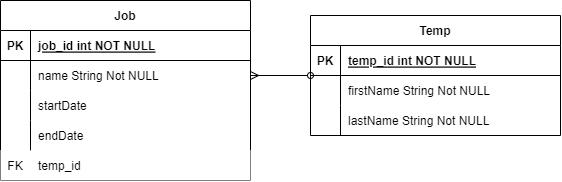

The diagram above was exported from draw.io. Its source (the exported page's mxGraphModel, read from the mxfile embedded in the PNG):
<mxGraphModel dx="752" dy="856" grid="1" gridSize="10" guides="1" tooltips="1" connect="1" arrows="1" fold="1" page="1" pageScale="1" pageWidth="850" pageHeight="1100" math="0" shadow="0" extFonts="Permanent Marker^https://fonts.googleapis.com/css?family=Permanent+Marker">
  <root>
    <mxCell id="0" />
    <mxCell id="1" parent="0" />
    <mxCell id="C-vyLk0tnHw3VtMMgP7b-23" value="Job" style="shape=table;startSize=30;container=1;collapsible=1;childLayout=tableLayout;fixedRows=1;rowLines=0;fontStyle=1;align=center;resizeLast=1;" parent="1" vertex="1">
      <mxGeometry x="120" y="120" width="250" height="180" as="geometry" />
    </mxCell>
    <mxCell id="C-vyLk0tnHw3VtMMgP7b-24" value="" style="shape=partialRectangle;collapsible=0;dropTarget=0;pointerEvents=0;fillColor=none;points=[[0,0.5],[1,0.5]];portConstraint=eastwest;top=0;left=0;right=0;bottom=1;" parent="C-vyLk0tnHw3VtMMgP7b-23" vertex="1">
      <mxGeometry y="30" width="250" height="30" as="geometry" />
    </mxCell>
    <mxCell id="C-vyLk0tnHw3VtMMgP7b-25" value="PK" style="shape=partialRectangle;overflow=hidden;connectable=0;fillColor=none;top=0;left=0;bottom=0;right=0;fontStyle=1;" parent="C-vyLk0tnHw3VtMMgP7b-24" vertex="1">
      <mxGeometry width="30" height="30" as="geometry">
        <mxRectangle width="30" height="30" as="alternateBounds" />
      </mxGeometry>
    </mxCell>
    <mxCell id="C-vyLk0tnHw3VtMMgP7b-26" value="job_id int NOT NULL " style="shape=partialRectangle;overflow=hidden;connectable=0;fillColor=none;top=0;left=0;bottom=0;right=0;align=left;spacingLeft=6;fontStyle=5;" parent="C-vyLk0tnHw3VtMMgP7b-24" vertex="1">
      <mxGeometry x="30" width="220" height="30" as="geometry">
        <mxRectangle width="220" height="30" as="alternateBounds" />
      </mxGeometry>
    </mxCell>
    <mxCell id="C-vyLk0tnHw3VtMMgP7b-27" value="" style="shape=partialRectangle;collapsible=0;dropTarget=0;pointerEvents=0;fillColor=none;points=[[0,0.5],[1,0.5]];portConstraint=eastwest;top=0;left=0;right=0;bottom=0;" parent="C-vyLk0tnHw3VtMMgP7b-23" vertex="1">
      <mxGeometry y="60" width="250" height="30" as="geometry" />
    </mxCell>
    <mxCell id="C-vyLk0tnHw3VtMMgP7b-28" value="" style="shape=partialRectangle;overflow=hidden;connectable=0;fillColor=none;top=0;left=0;bottom=0;right=0;" parent="C-vyLk0tnHw3VtMMgP7b-27" vertex="1">
      <mxGeometry width="30" height="30" as="geometry">
        <mxRectangle width="30" height="30" as="alternateBounds" />
      </mxGeometry>
    </mxCell>
    <mxCell id="C-vyLk0tnHw3VtMMgP7b-29" value="name String Not NULL" style="shape=partialRectangle;overflow=hidden;connectable=0;fillColor=none;top=0;left=0;bottom=0;right=0;align=left;spacingLeft=6;" parent="C-vyLk0tnHw3VtMMgP7b-27" vertex="1">
      <mxGeometry x="30" width="220" height="30" as="geometry">
        <mxRectangle width="220" height="30" as="alternateBounds" />
      </mxGeometry>
    </mxCell>
    <mxCell id="AzWNDavUJb5GGpheXD9W-1" value="" style="shape=partialRectangle;collapsible=0;dropTarget=0;pointerEvents=0;fillColor=none;points=[[0,0.5],[1,0.5]];portConstraint=eastwest;top=0;left=0;right=0;bottom=0;" vertex="1" parent="C-vyLk0tnHw3VtMMgP7b-23">
      <mxGeometry y="90" width="250" height="30" as="geometry" />
    </mxCell>
    <mxCell id="AzWNDavUJb5GGpheXD9W-2" value="" style="shape=partialRectangle;overflow=hidden;connectable=0;fillColor=none;top=0;left=0;bottom=0;right=0;" vertex="1" parent="AzWNDavUJb5GGpheXD9W-1">
      <mxGeometry width="30" height="30" as="geometry">
        <mxRectangle width="30" height="30" as="alternateBounds" />
      </mxGeometry>
    </mxCell>
    <mxCell id="AzWNDavUJb5GGpheXD9W-3" value="startDate" style="shape=partialRectangle;overflow=hidden;connectable=0;fillColor=none;top=0;left=0;bottom=0;right=0;align=left;spacingLeft=6;" vertex="1" parent="AzWNDavUJb5GGpheXD9W-1">
      <mxGeometry x="30" width="220" height="30" as="geometry">
        <mxRectangle width="220" height="30" as="alternateBounds" />
      </mxGeometry>
    </mxCell>
    <mxCell id="AzWNDavUJb5GGpheXD9W-4" value="" style="shape=partialRectangle;collapsible=0;dropTarget=0;pointerEvents=0;fillColor=none;points=[[0,0.5],[1,0.5]];portConstraint=eastwest;top=0;left=0;right=0;bottom=0;" vertex="1" parent="C-vyLk0tnHw3VtMMgP7b-23">
      <mxGeometry y="120" width="250" height="30" as="geometry" />
    </mxCell>
    <mxCell id="AzWNDavUJb5GGpheXD9W-5" value="" style="shape=partialRectangle;overflow=hidden;connectable=0;fillColor=none;top=0;left=0;bottom=0;right=0;" vertex="1" parent="AzWNDavUJb5GGpheXD9W-4">
      <mxGeometry width="30" height="30" as="geometry">
        <mxRectangle width="30" height="30" as="alternateBounds" />
      </mxGeometry>
    </mxCell>
    <mxCell id="AzWNDavUJb5GGpheXD9W-6" value="endDate" style="shape=partialRectangle;overflow=hidden;connectable=0;fillColor=none;top=0;left=0;bottom=0;right=0;align=left;spacingLeft=6;" vertex="1" parent="AzWNDavUJb5GGpheXD9W-4">
      <mxGeometry x="30" width="220" height="30" as="geometry">
        <mxRectangle width="220" height="30" as="alternateBounds" />
      </mxGeometry>
    </mxCell>
    <mxCell id="AzWNDavUJb5GGpheXD9W-53" value="" style="shape=partialRectangle;collapsible=0;dropTarget=0;pointerEvents=0;fillColor=default;points=[[0,0.5],[1,0.5]];portConstraint=eastwest;top=0;left=0;right=0;bottom=0;strokeColor=default;labelBorderColor=none;fillStyle=solid;" vertex="1" parent="C-vyLk0tnHw3VtMMgP7b-23">
      <mxGeometry y="150" width="250" height="30" as="geometry" />
    </mxCell>
    <mxCell id="AzWNDavUJb5GGpheXD9W-54" value="FK" style="shape=partialRectangle;overflow=hidden;connectable=0;fillColor=none;top=0;left=0;bottom=0;right=0;" vertex="1" parent="AzWNDavUJb5GGpheXD9W-53">
      <mxGeometry width="30" height="30" as="geometry">
        <mxRectangle width="30" height="30" as="alternateBounds" />
      </mxGeometry>
    </mxCell>
    <mxCell id="AzWNDavUJb5GGpheXD9W-55" value="temp_id" style="shape=partialRectangle;overflow=hidden;connectable=0;fillColor=none;top=0;left=0;bottom=0;right=0;align=left;spacingLeft=6;" vertex="1" parent="AzWNDavUJb5GGpheXD9W-53">
      <mxGeometry x="30" width="220" height="30" as="geometry">
        <mxRectangle width="220" height="30" as="alternateBounds" />
      </mxGeometry>
    </mxCell>
    <mxCell id="AzWNDavUJb5GGpheXD9W-52" style="edgeStyle=none;rounded=0;orthogonalLoop=1;jettySize=auto;html=1;entryX=1;entryY=0.5;entryDx=0;entryDy=0;startArrow=oval;startFill=0;endArrow=ERmany;endFill=0;" edge="1" parent="1" source="AzWNDavUJb5GGpheXD9W-23" target="C-vyLk0tnHw3VtMMgP7b-27">
      <mxGeometry relative="1" as="geometry" />
    </mxCell>
    <mxCell id="AzWNDavUJb5GGpheXD9W-23" value="Temp" style="shape=table;startSize=30;container=1;collapsible=1;childLayout=tableLayout;fixedRows=1;rowLines=0;fontStyle=1;align=center;resizeLast=1;" vertex="1" parent="1">
      <mxGeometry x="430" y="135" width="250" height="120" as="geometry" />
    </mxCell>
    <mxCell id="AzWNDavUJb5GGpheXD9W-24" value="" style="shape=partialRectangle;collapsible=0;dropTarget=0;pointerEvents=0;fillColor=none;points=[[0,0.5],[1,0.5]];portConstraint=eastwest;top=0;left=0;right=0;bottom=1;" vertex="1" parent="AzWNDavUJb5GGpheXD9W-23">
      <mxGeometry y="30" width="250" height="30" as="geometry" />
    </mxCell>
    <mxCell id="AzWNDavUJb5GGpheXD9W-25" value="PK" style="shape=partialRectangle;overflow=hidden;connectable=0;fillColor=none;top=0;left=0;bottom=0;right=0;fontStyle=1;" vertex="1" parent="AzWNDavUJb5GGpheXD9W-24">
      <mxGeometry width="30" height="30" as="geometry">
        <mxRectangle width="30" height="30" as="alternateBounds" />
      </mxGeometry>
    </mxCell>
    <mxCell id="AzWNDavUJb5GGpheXD9W-26" value="temp_id int NOT NULL " style="shape=partialRectangle;overflow=hidden;connectable=0;fillColor=none;top=0;left=0;bottom=0;right=0;align=left;spacingLeft=6;fontStyle=5;" vertex="1" parent="AzWNDavUJb5GGpheXD9W-24">
      <mxGeometry x="30" width="220" height="30" as="geometry">
        <mxRectangle width="220" height="30" as="alternateBounds" />
      </mxGeometry>
    </mxCell>
    <mxCell id="AzWNDavUJb5GGpheXD9W-27" value="" style="shape=partialRectangle;collapsible=0;dropTarget=0;pointerEvents=0;fillColor=none;points=[[0,0.5],[1,0.5]];portConstraint=eastwest;top=0;left=0;right=0;bottom=0;" vertex="1" parent="AzWNDavUJb5GGpheXD9W-23">
      <mxGeometry y="60" width="250" height="30" as="geometry" />
    </mxCell>
    <mxCell id="AzWNDavUJb5GGpheXD9W-28" value="" style="shape=partialRectangle;overflow=hidden;connectable=0;fillColor=none;top=0;left=0;bottom=0;right=0;" vertex="1" parent="AzWNDavUJb5GGpheXD9W-27">
      <mxGeometry width="30" height="30" as="geometry">
        <mxRectangle width="30" height="30" as="alternateBounds" />
      </mxGeometry>
    </mxCell>
    <mxCell id="AzWNDavUJb5GGpheXD9W-29" value="firstName String Not NULL" style="shape=partialRectangle;overflow=hidden;connectable=0;fillColor=none;top=0;left=0;bottom=0;right=0;align=left;spacingLeft=6;" vertex="1" parent="AzWNDavUJb5GGpheXD9W-27">
      <mxGeometry x="30" width="220" height="30" as="geometry">
        <mxRectangle width="220" height="30" as="alternateBounds" />
      </mxGeometry>
    </mxCell>
    <mxCell id="AzWNDavUJb5GGpheXD9W-30" value="" style="shape=partialRectangle;collapsible=0;dropTarget=0;pointerEvents=0;fillColor=none;points=[[0,0.5],[1,0.5]];portConstraint=eastwest;top=0;left=0;right=0;bottom=0;" vertex="1" parent="AzWNDavUJb5GGpheXD9W-23">
      <mxGeometry y="90" width="250" height="30" as="geometry" />
    </mxCell>
    <mxCell id="AzWNDavUJb5GGpheXD9W-31" value="" style="shape=partialRectangle;overflow=hidden;connectable=0;fillColor=none;top=0;left=0;bottom=0;right=0;" vertex="1" parent="AzWNDavUJb5GGpheXD9W-30">
      <mxGeometry width="30" height="30" as="geometry">
        <mxRectangle width="30" height="30" as="alternateBounds" />
      </mxGeometry>
    </mxCell>
    <mxCell id="AzWNDavUJb5GGpheXD9W-32" value="lastName String Not NULL" style="shape=partialRectangle;overflow=hidden;connectable=0;fillColor=none;top=0;left=0;bottom=0;right=0;align=left;spacingLeft=6;" vertex="1" parent="AzWNDavUJb5GGpheXD9W-30">
      <mxGeometry x="30" width="220" height="30" as="geometry">
        <mxRectangle width="220" height="30" as="alternateBounds" />
      </mxGeometry>
    </mxCell>
  </root>
</mxGraphModel>